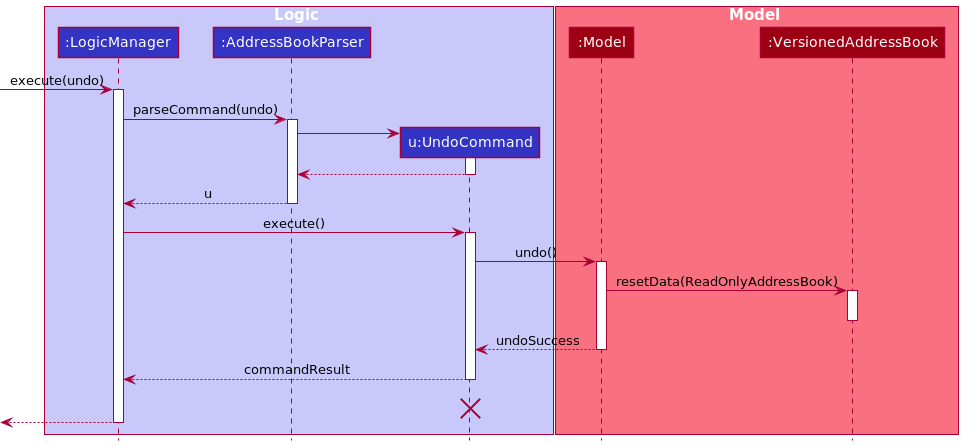

The diagram above was rendered by PlantUML. Its source (embedded in the PNG):
@startuml
!include style.puml

box Logic LOGIC_COLOR_T1
participant ":LogicManager" as LogicManager LOGIC_COLOR
participant ":AddressBookParser" as AddressBookParser LOGIC_COLOR
participant "u:UndoCommand" as UndoCommand LOGIC_COLOR
end box

box Model MODEL_COLOR_T1
participant ":Model" as Model MODEL_COLOR
participant ":VersionedAddressBook" as VersionedAddressBook MODEL_COLOR
end box
[-> LogicManager : execute(undo)
activate LogicManager

LogicManager -> AddressBookParser : parseCommand(undo)
activate AddressBookParser

create UndoCommand
AddressBookParser -> UndoCommand
activate UndoCommand

UndoCommand --> AddressBookParser
deactivate UndoCommand

AddressBookParser --> LogicManager : u
deactivate AddressBookParser

LogicManager -> UndoCommand : execute()
activate UndoCommand

UndoCommand -> Model : undo()
activate Model

Model -> VersionedAddressBook : resetData(ReadOnlyAddressBook)
activate VersionedAddressBook

deactivate VersionedAddressBook

Model --> UndoCommand: undoSuccess
deactivate Model

UndoCommand --> LogicManager : commandResult
deactivate UndoCommand
UndoCommand -[hidden]-> LogicManager : result
destroy UndoCommand

[<--LogicManager
deactivate LogicManager
@enduml